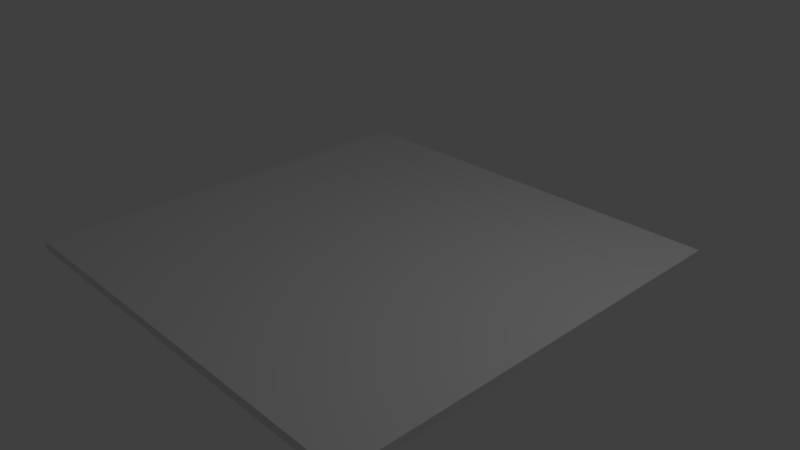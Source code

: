# Source: WoodFloor.blend  (saved by Blender 2.79.0; exported with 4.5.12 LTS)
import bpy
from mathutils import Matrix  # noqa: F401  (used for matrix-valued properties, if any)

bpy.ops.wm.read_factory_settings(use_empty=True)
scene = bpy.context.scene
scene.name = 'Scene'

# ---- collections
col_collection_1 = bpy.data.collections.new('Collection 1'); scene.collection.children.link(col_collection_1)

# ---- materials (node trees are filled in below, after node groups)
mat_material_001 = bpy.data.materials.new('Material.001')
mat_material_001.alpha_threshold = 0.0
mat_material_001.use_transparent_shadow = False
mat_material_001.roughness = 0.5
mat_material_001.specular_intensity = 0.0
mat_material_001.line_color = (0.0, 0.0, 0.0, 1.0)

# ---- material node trees

# ---- world
world_world = bpy.data.worlds.new('World'); scene.world = world_world
world_world.color = (0.05088, 0.05088, 0.05088)
world_world.use_sun_shadow = False
world_world.sun_shadow_jitter_overblur = 0.0
world_world.cycles.sampling_method = 'MANUAL'

# ---- cameras
cam_camera = bpy.data.cameras.new('Camera')
cam_camera.clip_end = 100.0
cam_camera.lens = 35.0
cam_camera.sensor_width = 32.0
cam_camera.sensor_height = 18.0
cam_camera.ortho_scale = 7.314
cam_camera.dof.focus_distance = 0.0
cam_camera.dof.aperture_fstop = 128.0

# ---- lights
light_lamp = bpy.data.lights.new('Lamp', 'POINT')
light_lamp.transmission_factor = 0.0
light_lamp.cutoff_distance = 30.0
light_lamp.energy = 100.0
light_lamp.shadow_buffer_clip_start = 1.001
light_lamp.shadow_soft_size = 0.1
light_lamp.shadow_maximum_resolution = 0.006
light_lamp.use_absolute_resolution = True

# ---- meshes
me_cube_001 = bpy.data.meshes.new('Cube.001')
me_cube_001.from_pydata([(1.0, 1.0, -1.0), (1.0, -1.0, -1.0), (-1.0, -1.0, -1.0), (-1.0, 1.0, -1.0), (1.0, 1.0, 1.0), (1.0, -1.0, 1.0), (-1.0, -1.0, 1.0), (-1.0, 1.0, 1.0)], [], [(0, 1, 2, 3), (4, 7, 6, 5), (0, 4, 5, 1), (1, 5, 6, 2), (2, 6, 7, 3), (4, 0, 3, 7)])
_uv = me_cube_001.uv_layers.new(name='UVMap')
_uv.uv.foreach_set('vector', [0.1914, 0.1823, 0.9388, 0.1823, 0.9388, 0.9297, 0.1914, 0.9297, 0.4066, 0.02706, 0.4066, 0.15, 0.2837, 0.15, 0.2837, 0.02706, 0.146, 0.15, 0.02312, 0.15, 0.02312, 0.02706, 0.146, 0.02706, 0.02312, 0.2802, 0.02312, 0.1573, 0.146, 0.1573, 0.146, 0.2802, 0.147, 0.4374, 0.02485, 0.4374, 0.02485, 0.3152, 0.147, 0.3152, 0.1534, 0.02706, 0.2763, 0.02706, 0.2763, 0.15, 0.1534, 0.15])
me_cube_001.materials.append(mat_material_001)
me_cube_001.use_remesh_preserve_volume = False
me_cube_001.use_remesh_preserve_attributes = False
me_cube_001.use_mirror_vertex_groups = False
me_cube_001.use_paint_bone_selection = False
me_cube_001.use_paint_mask = True
me_cube_001.update()

# ---- objects
ob_lamp = bpy.data.objects.new('Lamp', light_lamp)
ob_camera = bpy.data.objects.new('Camera', cam_camera)
ob_floor = bpy.data.objects.new('Floor', me_cube_001)

# ---- transforms, parenting, visibility, modifiers, constraints
ob_lamp.location = (4.076, 1.005, 5.904)
ob_lamp.rotation_euler = (0.6503, 0.05522, 1.866)
ob_lamp.lock_rotations_4d = False
ob_lamp.empty_display_type = 'ARROWS'
ob_lamp.color = (0.0, 0.0, 0.0, 0.0)
ob_lamp.lineart.crease_threshold = 0.0
ob_camera.location = (7.481, -6.508, 5.344)
ob_camera.rotation_euler = (1.109, 0.0, 0.8149)
ob_camera.lock_rotations_4d = False
ob_camera.empty_display_type = 'ARROWS'
ob_camera.color = (0.0, 0.0, 0.0, 0.0)
ob_camera.display_type = 'WIRE'
ob_camera.lineart.crease_threshold = 0.0
ob_floor.location = (0.0, 0.0, 0.0596)
ob_floor.scale = (2.963, 2.963, -0.05851)
ob_floor.lock_rotations_4d = False
ob_floor.empty_display_type = 'ARROWS'
ob_floor.lineart.crease_threshold = 0.0

# ---- collection membership
col_collection_1.objects.link(ob_lamp)
col_collection_1.objects.link(ob_camera)
col_collection_1.objects.link(ob_floor)

# ---- scene / render settings (as saved in the file)
scene.camera = ob_camera
scene.frame_start = 1; scene.frame_end = 250; scene.frame_set(1)
scene.render.engine = 'BLENDER_EEVEE_NEXT'
scene.render.resolution_percentage = 50
scene.render.dither_intensity = 0.0
scene.cycles.use_denoising = False
scene.cycles.samples = 128
scene.cycles.sampling_pattern = 'TABULATED_SOBOL'
scene.cycles.use_adaptive_sampling = False
scene.cycles.use_light_tree = False
scene.cycles.blur_glossy = 0.0
scene.cycles.sample_clamp_indirect = 0.0
scene.view_settings.view_transform = 'Standard'
bpy.context.view_layer.update()

